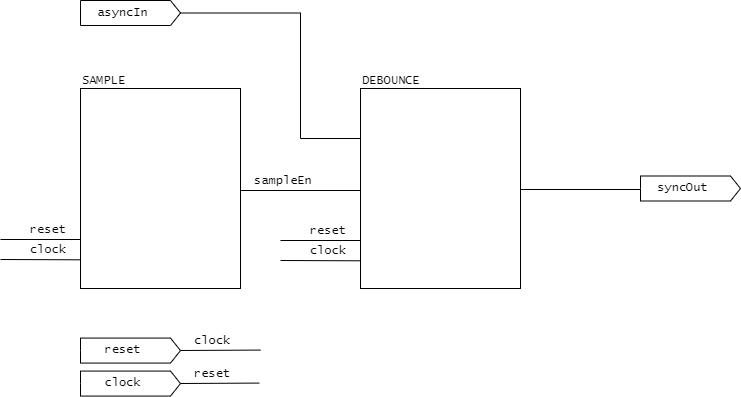

The diagram above was exported from draw.io. Its source (the exported page's mxGraphModel, read from the mxfile embedded in the PNG):
<mxGraphModel dx="2172" dy="820" grid="1" gridSize="10" guides="1" tooltips="1" connect="1" arrows="1" fold="1" page="1" pageScale="1" pageWidth="850" pageHeight="1100" math="0" shadow="0">
  <root>
    <mxCell id="0" />
    <mxCell id="1" parent="0" />
    <mxCell id="w6ok6DQaCQ6lvcVAS3x2-1" value="" style="rounded=0;whiteSpace=wrap;html=1;" parent="1" vertex="1">
      <mxGeometry x="-800" y="128" width="160" height="200" as="geometry" />
    </mxCell>
    <mxCell id="w6ok6DQaCQ6lvcVAS3x2-2" value="SAMPLE" style="text;html=1;align=left;verticalAlign=bottom;whiteSpace=wrap;rounded=0;fontFamily=Lucida Console;" parent="1" vertex="1">
      <mxGeometry x="-800" y="110" width="160" height="20" as="geometry" />
    </mxCell>
    <mxCell id="w6ok6DQaCQ6lvcVAS3x2-3" value="sampleEn" style="text;html=1;align=left;verticalAlign=bottom;whiteSpace=wrap;rounded=0;fontFamily=Lucida Console;spacingRight=0;spacingLeft=12;" parent="1" vertex="1">
      <mxGeometry x="-640" y="209.99999999999994" width="120" height="20" as="geometry" />
    </mxCell>
    <mxCell id="w6ok6DQaCQ6lvcVAS3x2-4" value="" style="endArrow=none;html=1;rounded=0;" parent="1" edge="1">
      <mxGeometry width="50" height="50" relative="1" as="geometry">
        <mxPoint x="-640" y="229.99999999999994" as="sourcePoint" />
        <mxPoint x="-520" y="229.99999999999994" as="targetPoint" />
      </mxGeometry>
    </mxCell>
    <mxCell id="w6ok6DQaCQ6lvcVAS3x2-5" value="" style="rounded=0;whiteSpace=wrap;html=1;" parent="1" vertex="1">
      <mxGeometry x="-520" y="128" width="160" height="200" as="geometry" />
    </mxCell>
    <mxCell id="w6ok6DQaCQ6lvcVAS3x2-6" value="DEBOUNCE" style="text;html=1;align=left;verticalAlign=bottom;whiteSpace=wrap;rounded=0;fontFamily=Lucida Console;" parent="1" vertex="1">
      <mxGeometry x="-520" y="110" width="160" height="20" as="geometry" />
    </mxCell>
    <mxCell id="w6ok6DQaCQ6lvcVAS3x2-7" value="asyncIn" style="html=1;shadow=0;dashed=0;align=center;verticalAlign=middle;shape=mxgraph.arrows2.arrow;dy=0;dx=10;notch=0;fontFamily=Lucida Console;spacingRight=16;" parent="1" vertex="1">
      <mxGeometry x="-800" y="40" width="100" height="25" as="geometry" />
    </mxCell>
    <mxCell id="w6ok6DQaCQ6lvcVAS3x2-8" value="" style="endArrow=none;html=1;rounded=0;exitX=1;exitY=0.5;exitDx=0;exitDy=0;exitPerimeter=0;entryX=0;entryY=0.25;entryDx=0;entryDy=0;edgeStyle=elbowEdgeStyle;" parent="1" source="w6ok6DQaCQ6lvcVAS3x2-7" target="w6ok6DQaCQ6lvcVAS3x2-5" edge="1">
      <mxGeometry width="50" height="50" relative="1" as="geometry">
        <mxPoint x="-360" y="300" as="sourcePoint" />
        <mxPoint x="-310" y="250" as="targetPoint" />
        <Array as="points">
          <mxPoint x="-580" y="130" />
        </Array>
      </mxGeometry>
    </mxCell>
    <mxCell id="w6ok6DQaCQ6lvcVAS3x2-11" value="" style="endArrow=none;html=1;rounded=0;" parent="1" edge="1">
      <mxGeometry width="50" height="50" relative="1" as="geometry">
        <mxPoint x="-360" y="228.99999999999994" as="sourcePoint" />
        <mxPoint x="-240" y="228.99999999999994" as="targetPoint" />
      </mxGeometry>
    </mxCell>
    <mxCell id="w6ok6DQaCQ6lvcVAS3x2-12" value="syncOut" style="html=1;shadow=0;dashed=0;align=center;verticalAlign=middle;shape=mxgraph.arrows2.arrow;dy=0;dx=10;notch=0;fontFamily=Lucida Console;spacingRight=16;" parent="1" vertex="1">
      <mxGeometry x="-240" y="215.5" width="100" height="25" as="geometry" />
    </mxCell>
    <mxCell id="-2H6ujgB_6u9d_CAOe3r-3" value="reset" style="html=1;shadow=0;dashed=0;align=center;verticalAlign=middle;shape=mxgraph.arrows2.arrow;dy=0;dx=10;notch=0;fontFamily=Lucida Console;spacingRight=16;" parent="1" vertex="1">
      <mxGeometry x="-800" y="377.57000000000016" width="100" height="25" as="geometry" />
    </mxCell>
    <mxCell id="-2H6ujgB_6u9d_CAOe3r-4" value="clock" style="html=1;shadow=0;dashed=0;align=center;verticalAlign=middle;shape=mxgraph.arrows2.arrow;dy=0;dx=10;notch=0;fontFamily=Lucida Console;spacingRight=16;" parent="1" vertex="1">
      <mxGeometry x="-800" y="410.57000000000016" width="100" height="25" as="geometry" />
    </mxCell>
    <mxCell id="-2H6ujgB_6u9d_CAOe3r-5" value="clock" style="text;html=1;align=left;verticalAlign=bottom;whiteSpace=wrap;rounded=0;fontFamily=Lucida Console;spacingRight=0;spacingLeft=12;" parent="1" vertex="1">
      <mxGeometry x="-700" y="370.0000000000001" width="120" height="20" as="geometry" />
    </mxCell>
    <mxCell id="-2H6ujgB_6u9d_CAOe3r-6" value="" style="endArrow=none;html=1;rounded=0;" parent="1" edge="1">
      <mxGeometry width="50" height="50" relative="1" as="geometry">
        <mxPoint x="-700" y="390.0000000000001" as="sourcePoint" />
        <mxPoint x="-620" y="389.57000000000016" as="targetPoint" />
      </mxGeometry>
    </mxCell>
    <mxCell id="-2H6ujgB_6u9d_CAOe3r-7" value="reset" style="text;html=1;align=left;verticalAlign=bottom;whiteSpace=wrap;rounded=0;fontFamily=Lucida Console;spacingRight=0;spacingLeft=12;" parent="1" vertex="1">
      <mxGeometry x="-700" y="403.0000000000001" width="120" height="20" as="geometry" />
    </mxCell>
    <mxCell id="-2H6ujgB_6u9d_CAOe3r-8" value="" style="endArrow=none;html=1;rounded=0;entryX=0.657;entryY=0.979;entryDx=0;entryDy=0;entryPerimeter=0;" parent="1" target="-2H6ujgB_6u9d_CAOe3r-7" edge="1">
      <mxGeometry width="50" height="50" relative="1" as="geometry">
        <mxPoint x="-700" y="423.0000000000001" as="sourcePoint" />
        <mxPoint x="-580" y="423.0000000000001" as="targetPoint" />
      </mxGeometry>
    </mxCell>
    <mxCell id="wjIjVjwS_y51bI3vKLFI-1" value="reset" style="text;html=1;align=right;verticalAlign=bottom;whiteSpace=wrap;rounded=0;fontFamily=Lucida Console;spacingRight=12;" vertex="1" parent="1">
      <mxGeometry x="-600" y="260" width="80" height="20" as="geometry" />
    </mxCell>
    <mxCell id="wjIjVjwS_y51bI3vKLFI-2" value="" style="endArrow=none;html=1;rounded=0;exitX=0;exitY=0;exitDx=0;exitDy=0;" edge="1" source="wjIjVjwS_y51bI3vKLFI-3" parent="1">
      <mxGeometry width="50" height="50" relative="1" as="geometry">
        <mxPoint x="-640" y="280" as="sourcePoint" />
        <mxPoint x="-520" y="280" as="targetPoint" />
      </mxGeometry>
    </mxCell>
    <mxCell id="wjIjVjwS_y51bI3vKLFI-3" value="clock" style="text;html=1;align=right;verticalAlign=bottom;whiteSpace=wrap;rounded=0;fontFamily=Lucida Console;spacingRight=12;" vertex="1" parent="1">
      <mxGeometry x="-600" y="280" width="80" height="20" as="geometry" />
    </mxCell>
    <mxCell id="wjIjVjwS_y51bI3vKLFI-4" value="" style="endArrow=none;html=1;rounded=0;exitX=0;exitY=1;exitDx=0;exitDy=0;" edge="1" source="wjIjVjwS_y51bI3vKLFI-3" parent="1">
      <mxGeometry width="50" height="50" relative="1" as="geometry">
        <mxPoint x="-640" y="300.30999999999995" as="sourcePoint" />
        <mxPoint x="-520" y="300.30999999999995" as="targetPoint" />
      </mxGeometry>
    </mxCell>
    <mxCell id="wjIjVjwS_y51bI3vKLFI-5" value="reset" style="text;html=1;align=right;verticalAlign=bottom;whiteSpace=wrap;rounded=0;fontFamily=Lucida Console;spacingRight=12;" vertex="1" parent="1">
      <mxGeometry x="-880" y="259" width="80" height="20" as="geometry" />
    </mxCell>
    <mxCell id="wjIjVjwS_y51bI3vKLFI-6" value="" style="endArrow=none;html=1;rounded=0;exitX=0;exitY=0;exitDx=0;exitDy=0;" edge="1" parent="1" source="wjIjVjwS_y51bI3vKLFI-7">
      <mxGeometry width="50" height="50" relative="1" as="geometry">
        <mxPoint x="-920" y="279" as="sourcePoint" />
        <mxPoint x="-800" y="279" as="targetPoint" />
      </mxGeometry>
    </mxCell>
    <mxCell id="wjIjVjwS_y51bI3vKLFI-7" value="clock" style="text;html=1;align=right;verticalAlign=bottom;whiteSpace=wrap;rounded=0;fontFamily=Lucida Console;spacingRight=12;" vertex="1" parent="1">
      <mxGeometry x="-880" y="279" width="80" height="20" as="geometry" />
    </mxCell>
    <mxCell id="wjIjVjwS_y51bI3vKLFI-8" value="" style="endArrow=none;html=1;rounded=0;exitX=0;exitY=1;exitDx=0;exitDy=0;" edge="1" parent="1" source="wjIjVjwS_y51bI3vKLFI-7">
      <mxGeometry width="50" height="50" relative="1" as="geometry">
        <mxPoint x="-920" y="299.30999999999995" as="sourcePoint" />
        <mxPoint x="-800" y="299.30999999999995" as="targetPoint" />
      </mxGeometry>
    </mxCell>
  </root>
</mxGraphModel>